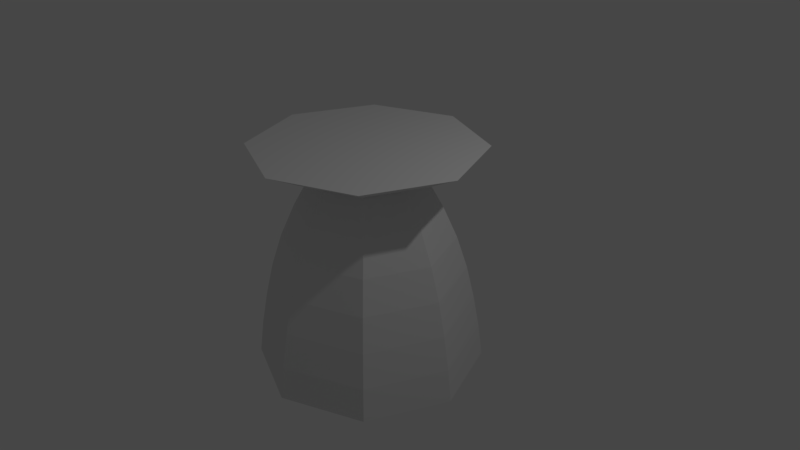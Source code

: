 # Source: engine_3m.blend  (saved by Blender 2.79.0; exported with 4.5.12 LTS)
import bpy
from mathutils import Matrix  # noqa: F401  (used for matrix-valued properties, if any)

bpy.ops.wm.read_factory_settings(use_empty=True)
scene = bpy.context.scene
scene.name = 'Scene'

# ---- collections
col_collection_1 = bpy.data.collections.new('Collection 1'); scene.collection.children.link(col_collection_1)

# ---- world
world_world = bpy.data.worlds.new('World'); scene.world = world_world
world_world.color = (0.05088, 0.05088, 0.05088)
world_world.use_sun_shadow = False
world_world.sun_shadow_jitter_overblur = 0.0
world_world.cycles.sampling_method = 'MANUAL'

# ---- cameras
cam_camera = bpy.data.cameras.new('Camera')
cam_camera.clip_end = 100.0
cam_camera.lens = 35.0
cam_camera.sensor_width = 32.0
cam_camera.sensor_height = 18.0
cam_camera.ortho_scale = 7.314
cam_camera.dof.focus_distance = 0.0

# ---- lights
light_lamp = bpy.data.lights.new('Lamp', 'POINT')
light_lamp.transmission_factor = 0.0
light_lamp.cutoff_distance = 30.0
light_lamp.energy = 100.0
light_lamp.shadow_buffer_clip_start = 1.001
light_lamp.shadow_soft_size = 0.1
light_lamp.shadow_maximum_resolution = 0.006
light_lamp.use_absolute_resolution = True

# ---- meshes
me_cylinder_001 = bpy.data.meshes.new('Cylinder.001')
me_cylinder_001.from_pydata([(0.3827, 0.9239, -1.0), (0.3827, 0.9239, 1.0), (0.9239, 0.3827, -1.0), (0.9239, 0.3827, 1.0), (0.9239, -0.3827, -1.0), (0.9239, -0.3827, 1.0), (0.3827, -0.9239, -1.0), (0.3827, -0.9239, 1.0), (-0.3827, -0.9239, -1.0), (-0.3827, -0.9239, 1.0), (-0.9239, -0.3827, -1.0), (-0.9239, -0.3827, 1.0), (-0.9239, 0.3827, -1.0), (-0.9239, 0.3827, 1.0), (-0.3827, 0.9239, -1.0), (-0.3827, 0.9239, 1.0), (0.1808, 0.4365, 0.7337), (0.4365, 0.1808, 0.7337), (0.4365, -0.1808, 0.7337), (0.1808, -0.4365, 0.7337), (-0.1808, -0.4365, 0.7337), (-0.4365, -0.1808, 0.7337), (-0.4365, 0.1808, 0.7337), (-0.1808, 0.4365, 0.7337), (0.5762, 0.2387, 0.4561), (0.6905, 0.286, 0.1741), (0.7764, 0.3216, -0.1151), (0.8396, 0.3478, -0.4114), (0.89, 0.3687, -0.7124), (0.5762, -0.2387, 0.4561), (0.6905, -0.286, 0.1741), (0.7764, -0.3216, -0.1151), (0.8396, -0.3478, -0.4114), (0.89, -0.3687, -0.7124), (0.2387, -0.5762, 0.4561), (0.286, -0.6905, 0.1741), (0.3216, -0.7764, -0.1151), (0.3478, -0.8396, -0.4114), (0.3687, -0.89, -0.7124), (-0.2387, -0.5762, 0.4561), (-0.286, -0.6905, 0.1741), (-0.3216, -0.7764, -0.1151), (-0.3478, -0.8396, -0.4114), (-0.3687, -0.89, -0.7124), (-0.5762, -0.2387, 0.4561), (-0.6905, -0.286, 0.1741), (-0.7764, -0.3216, -0.1151), (-0.8396, -0.3478, -0.4114), (-0.89, -0.3687, -0.7124), (-0.5762, 0.2387, 0.4561), (-0.6905, 0.286, 0.1741), (-0.7764, 0.3216, -0.1151), (-0.8396, 0.3478, -0.4114), (-0.89, 0.3687, -0.7124), (-0.2387, 0.5762, 0.4561), (-0.286, 0.6905, 0.1741), (-0.3216, 0.7764, -0.1151), (-0.3478, 0.8396, -0.4114), (-0.3687, 0.89, -0.7124), (0.3687, 0.89, -0.7124), (0.3478, 0.8396, -0.4114), (0.3216, 0.7764, -0.1151), (0.286, 0.6905, 0.1741), (0.2387, 0.5762, 0.4561), (0.2745, 0.6627, 0.8573), (0.6627, 0.2745, 0.8573), (0.6627, -0.2745, 0.8573), (0.2745, -0.6627, 0.8573), (-0.2745, -0.6627, 0.8573), (-0.6627, -0.2745, 0.8573), (-0.6627, 0.2745, 0.8573), (-0.2745, 0.6627, 0.8573), (0.6401, 0.2651, 0.8573), (0.4216, 0.1746, 0.7529), (0.6401, -0.2651, 0.8573), (0.4216, -0.1746, 0.7529), (0.2651, -0.6401, 0.8573), (0.1746, -0.4216, 0.7529), (-0.2651, -0.6401, 0.8573), (-0.1746, -0.4216, 0.7529), (-0.6401, -0.2651, 0.8573), (-0.4216, -0.1746, 0.7529), (-0.6401, 0.2651, 0.8573), (-0.4216, 0.1746, 0.7529), (-0.2651, 0.6401, 0.8573), (-0.1746, 0.4216, 0.7529), (0.1746, 0.4216, 0.7529), (0.2651, 0.6401, 0.8573), (0.3694, 0.8917, -1.0), (0.8917, 0.3694, -1.0), (0.8917, -0.3694, -1.0), (0.3694, -0.8917, -1.0), (-0.3694, -0.8917, -1.0), (-0.8917, -0.3694, -1.0), (-0.8917, 0.3694, -1.0), (-0.3694, 0.8917, -1.0), (0.3607, 0.8708, -0.705), (0.8708, 0.3607, -0.705), (0.8708, -0.3607, -0.705), (0.3607, -0.8708, -0.705), (-0.3607, -0.8708, -0.705), (-0.8708, -0.3607, -0.705), (-0.8708, 0.3607, -0.705), (-0.3607, 0.8708, -0.705), (0.3361, 0.8114, -0.3575), (0.8114, 0.3361, -0.3575), (0.8114, -0.3361, -0.3575), (0.3361, -0.8114, -0.3575), (-0.3361, -0.8114, -0.3575), (-0.8114, -0.3361, -0.3575), (-0.8114, 0.3361, -0.3575), (-0.3361, 0.8114, -0.3575), (0.2894, 0.6986, 0.07905), (0.6986, 0.2894, 0.07905), (0.6986, -0.2894, 0.07905), (0.2894, -0.6986, 0.07905), (-0.2894, -0.6986, 0.07905), (-0.6986, -0.2894, 0.07905), (-0.6986, 0.2894, 0.07905), (-0.2894, 0.6986, 0.07905), (0.206, 0.4974, 0.5758), (0.4974, 0.206, 0.5758), (0.4974, -0.206, 0.5758), (0.206, -0.4974, 0.5758), (-0.206, -0.4974, 0.5758), (-0.4974, -0.206, 0.5758), (-0.4974, 0.206, 0.5758), (-0.206, 0.4974, 0.5758), (0.03178, 0.07673, 0.7139), (0.07673, 0.03178, 0.7139), (0.07673, -0.03178, 0.7139), (0.03178, -0.07673, 0.7139), (-0.03178, -0.07673, 0.7139), (-0.07673, -0.03178, 0.7139), (-0.07673, 0.03178, 0.7139), (-0.03178, 0.07673, 0.7139), (0.354, 0.1466, 0.6547), (0.1466, 0.354, 0.6547), (-0.1466, 0.354, 0.6547), (-0.354, 0.1466, 0.6547), (-0.354, -0.1466, 0.6547), (-0.1466, -0.354, 0.6547), (0.1466, -0.354, 0.6547), (0.354, -0.1466, 0.6547), (0.2194, 0.09086, 0.6952), (-0.2194, 0.09086, 0.6952), (-0.09086, -0.2194, 0.6952), (0.2194, -0.09086, 0.6952), (0.09086, 0.2194, 0.6952), (-0.09086, 0.2194, 0.6952), (-0.2194, -0.09086, 0.6952), (0.09086, -0.2194, 0.6952), (-0.6123, 0.2536, 0.3274), (-0.6123, -0.2536, 0.3274), (-0.2536, -0.6123, 0.3274), (0.2536, -0.6123, 0.3274), (0.6123, -0.2536, 0.3274), (0.6123, 0.2536, 0.3274), (-0.2536, 0.6123, 0.3274), (0.2536, 0.6123, 0.3274), (-0.3168, 0.7647, -0.1326), (-0.7647, 0.3168, -0.1326), (-0.7647, -0.3168, -0.1326), (-0.3168, -0.7647, -0.1326), (0.3168, -0.7647, -0.1326), (0.7647, -0.3168, -0.1326), (0.7647, 0.3168, -0.1326), (0.3168, 0.7647, -0.1326)], [], [(64, 1, 3, 65), (65, 3, 5, 66), (66, 5, 7, 67), (67, 7, 9, 68), (68, 9, 11, 69), (69, 11, 13, 70), (3, 1, 15, 13, 11, 9, 7, 5), (70, 13, 15, 71), (71, 15, 1, 64), (6, 8, 92, 91), (54, 23, 16, 63), (49, 22, 23, 54), (44, 21, 22, 49), (39, 20, 21, 44), (34, 19, 20, 39), (29, 18, 19, 34), (24, 17, 18, 29), (63, 16, 17, 24), (0, 59, 28, 2), (59, 60, 27, 28), (60, 61, 26, 27), (61, 62, 25, 26), (62, 63, 24, 25), (2, 28, 33, 4), (28, 27, 32, 33), (27, 26, 31, 32), (26, 25, 30, 31), (25, 24, 29, 30), (4, 33, 38, 6), (33, 32, 37, 38), (32, 31, 36, 37), (31, 30, 35, 36), (30, 29, 34, 35), (6, 38, 43, 8), (38, 37, 42, 43), (37, 36, 41, 42), (36, 35, 40, 41), (35, 34, 39, 40), (8, 43, 48, 10), (43, 42, 47, 48), (42, 41, 46, 47), (41, 40, 45, 46), (40, 39, 44, 45), (10, 48, 53, 12), (48, 47, 52, 53), (47, 46, 51, 52), (46, 45, 50, 51), (45, 44, 49, 50), (12, 53, 58, 14), (53, 52, 57, 58), (52, 51, 56, 57), (51, 50, 55, 56), (50, 49, 54, 55), (14, 58, 59, 0), (58, 57, 60, 59), (57, 56, 61, 60), (56, 55, 62, 61), (55, 54, 63, 62), (16, 23, 85, 86), (71, 64, 87, 84), (17, 16, 86, 73), (64, 65, 72, 87), (18, 17, 73, 75), (65, 66, 74, 72), (19, 18, 75, 77), (66, 67, 76, 74), (85, 84, 87, 86), (83, 82, 84, 85), (81, 80, 82, 83), (79, 78, 80, 81), (77, 76, 78, 79), (75, 74, 76, 77), (73, 72, 74, 75), (86, 87, 72, 73), (70, 71, 84, 82), (23, 22, 83, 85), (69, 70, 82, 80), (22, 21, 81, 83), (68, 69, 80, 78), (21, 20, 79, 81), (67, 68, 78, 76), (20, 19, 77, 79), (95, 88, 96, 103), (12, 14, 95, 94), (2, 4, 90, 89), (8, 10, 93, 92), (14, 0, 88, 95), (0, 2, 89, 88), (4, 6, 91, 90), (10, 12, 94, 93), (100, 101, 109, 108), (93, 94, 102, 101), (91, 92, 100, 99), (89, 90, 98, 97), (94, 95, 103, 102), (92, 93, 101, 100), (90, 91, 99, 98), (88, 89, 97, 96), (161, 160, 119, 118), (98, 99, 107, 106), (96, 97, 105, 104), (103, 96, 104, 111), (101, 102, 110, 109), (99, 100, 108, 107), (97, 98, 106, 105), (102, 103, 111, 110), (153, 152, 126, 125), (163, 162, 117, 116), (165, 164, 115, 114), (167, 166, 113, 112), (160, 167, 112, 119), (162, 161, 118, 117), (164, 163, 116, 115), (166, 165, 114, 113), (148, 144, 129, 128), (155, 154, 124, 123), (157, 156, 122, 121), (152, 158, 127, 126), (154, 153, 125, 124), (156, 155, 123, 122), (159, 157, 121, 120), (158, 159, 120, 127), (128, 129, 130, 131, 132, 133, 134, 135), (149, 148, 128, 135), (150, 145, 134, 133), (151, 146, 132, 131), (144, 147, 130, 129), (145, 149, 135, 134), (146, 150, 133, 132), (147, 151, 131, 130), (122, 123, 142, 143), (124, 125, 140, 141), (126, 127, 138, 139), (121, 122, 143, 136), (123, 124, 141, 142), (125, 126, 139, 140), (127, 120, 137, 138), (120, 121, 136, 137), (143, 142, 151, 147), (141, 140, 150, 146), (139, 138, 149, 145), (136, 143, 147, 144), (142, 141, 146, 151), (140, 139, 145, 150), (138, 137, 148, 149), (137, 136, 144, 148), (119, 112, 159, 158), (112, 113, 157, 159), (114, 115, 155, 156), (116, 117, 153, 154), (118, 119, 158, 152), (113, 114, 156, 157), (115, 116, 154, 155), (117, 118, 152, 153), (105, 106, 165, 166), (107, 108, 163, 164), (109, 110, 161, 162), (111, 104, 167, 160), (104, 105, 166, 167), (106, 107, 164, 165), (108, 109, 162, 163), (110, 111, 160, 161)])
me_cylinder_001.use_remesh_preserve_volume = False
me_cylinder_001.use_remesh_preserve_attributes = False
me_cylinder_001.use_mirror_vertex_groups = False
me_cylinder_001.update()

# ---- objects
ob_cylinder = bpy.data.objects.new('Cylinder', me_cylinder_001)
ob_lamp = bpy.data.objects.new('Lamp', light_lamp)
ob_camera = bpy.data.objects.new('Camera', cam_camera)

# ---- transforms, parenting, visibility, modifiers, constraints
ob_cylinder.location = (0.0, 0.0, 0.0)
ob_cylinder.rotation_euler = (-5.702e-09, 1.134e-09, 0.3927)
ob_cylinder.scale = (1.5, 1.5, 1.5)
ob_cylinder.lineart.crease_threshold = 0.0
ob_lamp.location = (4.076, 1.005, 5.904)
ob_lamp.rotation_euler = (0.6503, 0.05522, 1.866)
ob_lamp.lock_rotations_4d = False
ob_lamp.empty_display_type = 'ARROWS'
ob_lamp.color = (0.0, 0.0, 0.0, 0.0)
ob_lamp.lineart.crease_threshold = 0.0
ob_camera.location = (7.481, -6.508, 5.344)
ob_camera.rotation_euler = (1.109, 0.0, 0.8149)
ob_camera.lock_rotations_4d = False
ob_camera.empty_display_type = 'ARROWS'
ob_camera.color = (0.0, 0.0, 0.0, 0.0)
ob_camera.display_type = 'WIRE'
ob_camera.lineart.crease_threshold = 0.0

# ---- collection membership
col_collection_1.objects.link(ob_cylinder)
col_collection_1.objects.link(ob_lamp)
col_collection_1.objects.link(ob_camera)

# ---- scene / render settings (as saved in the file)
scene.camera = ob_camera
scene.frame_start = 1; scene.frame_end = 250; scene.frame_set(1)
scene.render.engine = 'CYCLES'
scene.render.resolution_percentage = 50
scene.render.dither_intensity = 0.0
scene.cycles.use_denoising = False
scene.cycles.samples = 128
scene.cycles.sampling_pattern = 'TABULATED_SOBOL'
scene.cycles.use_adaptive_sampling = False
scene.cycles.use_light_tree = False
scene.cycles.blur_glossy = 0.0
scene.cycles.sample_clamp_indirect = 0.0
scene.view_settings.view_transform = 'Filmic'
bpy.context.view_layer.update()
